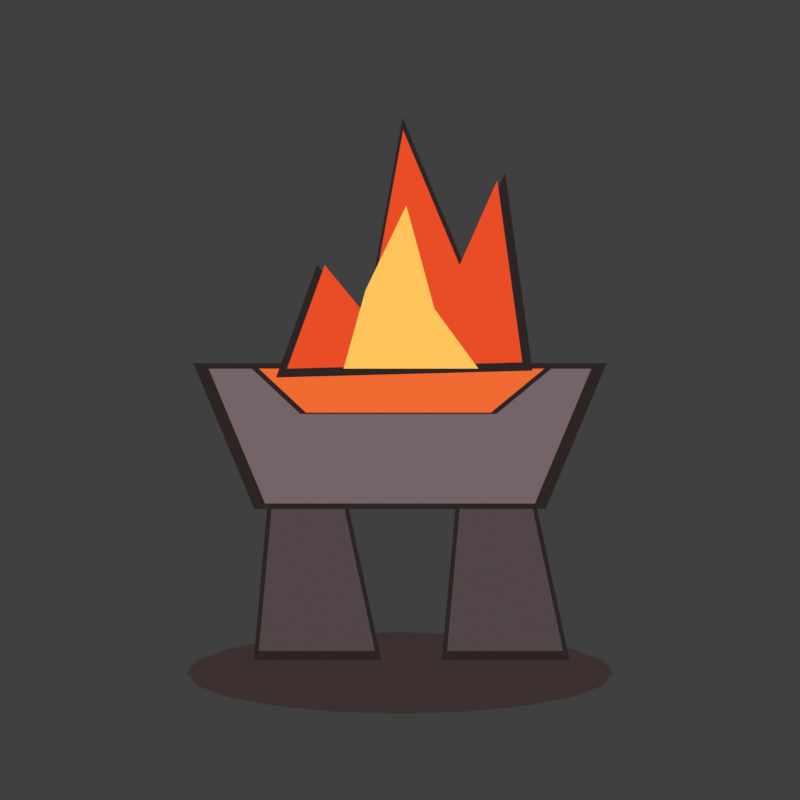 # Source: inferno_wall_landmark.blend  (saved by Blender 5.2.44; exported with 4.5.12 LTS)
import bpy
from mathutils import Matrix  # noqa: F401  (used for matrix-valued properties, if any)

bpy.ops.wm.read_factory_settings(use_empty=True)
scene = bpy.context.scene
scene.name = 'Scene'

# ---- collections
col_collection = bpy.data.collections.new('Collection'); scene.collection.children.link(col_collection)

# ---- materials (node trees are filled in below, after node groups)
mat_comic_ground_shadow__3c3030 = bpy.data.materials.new('comic_ground_shadow_#3C3030')
mat_comic_ground_shadow__3c3030.diffuse_color = (0.04519, 0.02956, 0.02956, 1.0)
mat_comic_brazier_leg_ink__2d2424 = bpy.data.materials.new('comic_brazier_leg_ink_#2D2424')
mat_comic_brazier_leg_ink__2d2424.diffuse_color = (0.02624, 0.01764, 0.01764, 1.0)
mat_comic_brazier_leg__514548 = bpy.data.materials.new('comic_brazier_leg_#514548')
mat_comic_brazier_leg__514548.diffuse_color = (0.08228, 0.05951, 0.0648, 1.0)
mat_comic_fire_bowl_ink__2d2424 = bpy.data.materials.new('comic_fire_bowl_ink_#2D2424')
mat_comic_fire_bowl_ink__2d2424.diffuse_color = (0.02624, 0.01764, 0.01764, 1.0)
mat_comic_fire_bowl__746367 = bpy.data.materials.new('comic_fire_bowl_#746367')
mat_comic_fire_bowl__746367.diffuse_color = (0.1746, 0.1248, 0.1356, 1.0)
mat_comic_coals_ink__2d2424 = bpy.data.materials.new('comic_coals_ink_#2D2424')
mat_comic_coals_ink__2d2424.diffuse_color = (0.02624, 0.01764, 0.01764, 1.0)
mat_comic_coals__f16a32 = bpy.data.materials.new('comic_coals_#F16A32')
mat_comic_coals__f16a32.diffuse_color = (0.8796, 0.1441, 0.0319, 1.0)
mat_comic_flame_outer_ink__2d2424 = bpy.data.materials.new('comic_flame_outer_ink_#2D2424')
mat_comic_flame_outer_ink__2d2424.diffuse_color = (0.02624, 0.01764, 0.01764, 1.0)
mat_comic_flame_outer__e94d26 = bpy.data.materials.new('comic_flame_outer_#E94D26')
mat_comic_flame_outer__e94d26.diffuse_color = (0.8148, 0.07421, 0.01938, 1.0)
mat_comic_flame_inner__ffc35c = bpy.data.materials.new('comic_flame_inner_#FFC35C')
mat_comic_flame_inner__ffc35c.diffuse_color = (1.0, 0.5457, 0.107, 1.0)

# ---- material node trees
mat_comic_ground_shadow__3c3030.use_nodes = True; mat_comic_ground_shadow__3c3030.node_tree.nodes.clear()
_N = mat_comic_ground_shadow__3c3030.node_tree.nodes; _L = mat_comic_ground_shadow__3c3030.node_tree.links
n0 = _N.new('ShaderNodeEmission'); n0.name = 'Emission'; n0.location = (0, 0)
n0.inputs[0].default_value = (0.04519, 0.02956, 0.02956, 1.0)
n1 = _N.new('ShaderNodeOutputMaterial'); n1.name = 'Material Output'; n1.location = (0, 0)
_L.new(n0.outputs[0], n1.inputs[0])
n1.is_active_output = True
mat_comic_brazier_leg_ink__2d2424.use_nodes = True; mat_comic_brazier_leg_ink__2d2424.node_tree.nodes.clear()
_N = mat_comic_brazier_leg_ink__2d2424.node_tree.nodes; _L = mat_comic_brazier_leg_ink__2d2424.node_tree.links
n0 = _N.new('ShaderNodeEmission'); n0.name = 'Emission'; n0.location = (0, 0)
n0.inputs[0].default_value = (0.02624, 0.01764, 0.01764, 1.0)
n1 = _N.new('ShaderNodeOutputMaterial'); n1.name = 'Material Output'; n1.location = (0, 0)
_L.new(n0.outputs[0], n1.inputs[0])
n1.is_active_output = True
mat_comic_brazier_leg__514548.use_nodes = True; mat_comic_brazier_leg__514548.node_tree.nodes.clear()
_N = mat_comic_brazier_leg__514548.node_tree.nodes; _L = mat_comic_brazier_leg__514548.node_tree.links
n0 = _N.new('ShaderNodeEmission'); n0.name = 'Emission'; n0.location = (0, 0)
n0.inputs[0].default_value = (0.08228, 0.05951, 0.0648, 1.0)
n1 = _N.new('ShaderNodeOutputMaterial'); n1.name = 'Material Output'; n1.location = (0, 0)
_L.new(n0.outputs[0], n1.inputs[0])
n1.is_active_output = True
mat_comic_fire_bowl_ink__2d2424.use_nodes = True; mat_comic_fire_bowl_ink__2d2424.node_tree.nodes.clear()
_N = mat_comic_fire_bowl_ink__2d2424.node_tree.nodes; _L = mat_comic_fire_bowl_ink__2d2424.node_tree.links
n0 = _N.new('ShaderNodeEmission'); n0.name = 'Emission'; n0.location = (0, 0)
n0.inputs[0].default_value = (0.02624, 0.01764, 0.01764, 1.0)
n1 = _N.new('ShaderNodeOutputMaterial'); n1.name = 'Material Output'; n1.location = (0, 0)
_L.new(n0.outputs[0], n1.inputs[0])
n1.is_active_output = True
mat_comic_fire_bowl__746367.use_nodes = True; mat_comic_fire_bowl__746367.node_tree.nodes.clear()
_N = mat_comic_fire_bowl__746367.node_tree.nodes; _L = mat_comic_fire_bowl__746367.node_tree.links
n0 = _N.new('ShaderNodeEmission'); n0.name = 'Emission'; n0.location = (0, 0)
n0.inputs[0].default_value = (0.1746, 0.1248, 0.1356, 1.0)
n1 = _N.new('ShaderNodeOutputMaterial'); n1.name = 'Material Output'; n1.location = (0, 0)
_L.new(n0.outputs[0], n1.inputs[0])
n1.is_active_output = True
mat_comic_coals_ink__2d2424.use_nodes = True; mat_comic_coals_ink__2d2424.node_tree.nodes.clear()
_N = mat_comic_coals_ink__2d2424.node_tree.nodes; _L = mat_comic_coals_ink__2d2424.node_tree.links
n0 = _N.new('ShaderNodeEmission'); n0.name = 'Emission'; n0.location = (0, 0)
n0.inputs[0].default_value = (0.02624, 0.01764, 0.01764, 1.0)
n1 = _N.new('ShaderNodeOutputMaterial'); n1.name = 'Material Output'; n1.location = (0, 0)
_L.new(n0.outputs[0], n1.inputs[0])
n1.is_active_output = True
mat_comic_coals__f16a32.use_nodes = True; mat_comic_coals__f16a32.node_tree.nodes.clear()
_N = mat_comic_coals__f16a32.node_tree.nodes; _L = mat_comic_coals__f16a32.node_tree.links
n0 = _N.new('ShaderNodeEmission'); n0.name = 'Emission'; n0.location = (0, 0)
n0.inputs[0].default_value = (0.8796, 0.1441, 0.0319, 1.0)
n1 = _N.new('ShaderNodeOutputMaterial'); n1.name = 'Material Output'; n1.location = (0, 0)
_L.new(n0.outputs[0], n1.inputs[0])
n1.is_active_output = True
mat_comic_flame_outer_ink__2d2424.use_nodes = True; mat_comic_flame_outer_ink__2d2424.node_tree.nodes.clear()
_N = mat_comic_flame_outer_ink__2d2424.node_tree.nodes; _L = mat_comic_flame_outer_ink__2d2424.node_tree.links
n0 = _N.new('ShaderNodeEmission'); n0.name = 'Emission'; n0.location = (0, 0)
n0.inputs[0].default_value = (0.02624, 0.01764, 0.01764, 1.0)
n1 = _N.new('ShaderNodeOutputMaterial'); n1.name = 'Material Output'; n1.location = (0, 0)
_L.new(n0.outputs[0], n1.inputs[0])
n1.is_active_output = True
mat_comic_flame_outer__e94d26.use_nodes = True; mat_comic_flame_outer__e94d26.node_tree.nodes.clear()
_N = mat_comic_flame_outer__e94d26.node_tree.nodes; _L = mat_comic_flame_outer__e94d26.node_tree.links
n0 = _N.new('ShaderNodeEmission'); n0.name = 'Emission'; n0.location = (0, 0)
n0.inputs[0].default_value = (0.8148, 0.07421, 0.01938, 1.0)
n1 = _N.new('ShaderNodeOutputMaterial'); n1.name = 'Material Output'; n1.location = (0, 0)
_L.new(n0.outputs[0], n1.inputs[0])
n1.is_active_output = True
mat_comic_flame_inner__ffc35c.use_nodes = True; mat_comic_flame_inner__ffc35c.node_tree.nodes.clear()
_N = mat_comic_flame_inner__ffc35c.node_tree.nodes; _L = mat_comic_flame_inner__ffc35c.node_tree.links
n0 = _N.new('ShaderNodeEmission'); n0.name = 'Emission'; n0.location = (0, 0)
n0.inputs[0].default_value = (1.0, 0.5457, 0.107, 1.0)
n1 = _N.new('ShaderNodeOutputMaterial'); n1.name = 'Material Output'; n1.location = (0, 0)
_L.new(n0.outputs[0], n1.inputs[0])
n1.is_active_output = True

# ---- world
world_world = bpy.data.worlds.new('World'); scene.world = world_world
world_world.use_nodes = True; world_world.node_tree.nodes.clear()
_N = world_world.node_tree.nodes; _L = world_world.node_tree.links
n0 = _N.new('ShaderNodeOutputWorld'); n0.name = 'World Output'; n0.location = (200, 100)
n1 = _N.new('ShaderNodeBackground'); n1.name = 'Background'; n1.location = (-200, 100)
n1.inputs[0].default_value = (0.05088, 0.05088, 0.05088, 1.0)
_L.new(n1.outputs[0], n0.inputs[0])
n0.is_active_output = True
world_world.color = (0.0, 0.0, 0.0)
world_world.sun_shadow_jitter_overblur = 0.0

# ---- cameras
cam_flat_orthographic_sprite_camera_035 = bpy.data.cameras.new('Flat orthographic sprite camera.035')
cam_flat_orthographic_sprite_camera_035.type = 'ORTHO'
cam_flat_orthographic_sprite_camera_035.ortho_scale = 2.55

# ---- meshes
me_ground_shadow_mesh_002 = bpy.data.meshes.new('ground_shadow_mesh.002')
me_ground_shadow_mesh_002.from_pydata([(0.68, -0.87, 0.01), (0.6467, -0.8298, 0.01), (0.5501, -0.7936, 0.01), (0.3997, -0.7648, 0.01), (0.2101, -0.7464, 0.01), (4.164e-17, -0.74, 0.01), (-0.2101, -0.7464, 0.01), (-0.3997, -0.7648, 0.01), (-0.5501, -0.7936, 0.01), (-0.6467, -0.8298, 0.01), (-0.68, -0.87, 0.01), (-0.6467, -0.9102, 0.01), (-0.5501, -0.9464, 0.01), (-0.3997, -0.9752, 0.01), (-0.2101, -0.9936, 0.01), (-1.249e-16, -1.0, 0.01), (0.2101, -0.9936, 0.01), (0.3997, -0.9752, 0.01), (0.5501, -0.9464, 0.01), (0.6467, -0.9102, 0.01)], [], [(0, 1, 2, 3, 4, 5, 6, 7, 8, 9, 10, 11, 12, 13, 14, 15, 16, 17, 18, 19)])
me_ground_shadow_mesh_002.materials.append(mat_comic_ground_shadow__3c3030)
me_ground_shadow_mesh_002.update()
me_brazier_leg_ink_mesh = bpy.data.meshes.new('brazier_leg_ink_mesh')
me_brazier_leg_ink_mesh.from_pydata([(-0.4117, -0.212, 0.03), (-0.1918, -0.212, 0.03), (-0.05975, -0.828, 0.03), (-0.4667, -0.828, 0.03)], [], [(0, 1, 2, 3)])
me_brazier_leg_ink_mesh.materials.append(mat_comic_brazier_leg_ink__2d2424)
me_brazier_leg_ink_mesh.update()
me_brazier_leg_mesh = bpy.data.meshes.new('brazier_leg_mesh')
me_brazier_leg_mesh.from_pydata([(-0.4, -0.24, 0.032), (-0.2, -0.24, 0.032), (-0.08, -0.8, 0.032), (-0.45, -0.8, 0.032)], [], [(0, 1, 2, 3)])
me_brazier_leg_mesh.materials.append(mat_comic_brazier_leg__514548)
me_brazier_leg_mesh.update()
me_brazier_leg_ink_mesh_001 = bpy.data.meshes.new('brazier_leg_ink_mesh.001')
me_brazier_leg_ink_mesh_001.from_pydata([(0.1883, -0.212, 0.03), (0.4083, -0.212, 0.03), (0.5403, -0.828, 0.03), (0.1332, -0.828, 0.03)], [], [(0, 1, 2, 3)])
me_brazier_leg_ink_mesh_001.materials.append(mat_comic_brazier_leg_ink__2d2424)
me_brazier_leg_ink_mesh_001.update()
me_brazier_leg_mesh_001 = bpy.data.meshes.new('brazier_leg_mesh.001')
me_brazier_leg_mesh_001.from_pydata([(0.2, -0.24, 0.032), (0.4, -0.24, 0.032), (0.52, -0.8, 0.032), (0.15, -0.8, 0.032)], [], [(0, 1, 2, 3)])
me_brazier_leg_mesh_001.materials.append(mat_comic_brazier_leg__514548)
me_brazier_leg_mesh_001.update()
me_fire_bowl_ink_mesh = bpy.data.meshes.new('fire_bowl_ink_mesh')
me_fire_bowl_ink_mesh.from_pydata([(-0.6588, 0.1172, 0.08), (0.6588, 0.1172, 0.08), (0.4644, -0.3472, 0.08), (-0.4644, -0.3472, 0.08)], [], [(0, 1, 2, 3)])
me_fire_bowl_ink_mesh.materials.append(mat_comic_fire_bowl_ink__2d2424)
me_fire_bowl_ink_mesh.update()
me_fire_bowl_mesh = bpy.data.meshes.new('fire_bowl_mesh')
me_fire_bowl_mesh.from_pydata([(-0.61, 0.1, 0.082), (0.61, 0.1, 0.082), (0.43, -0.33, 0.082), (-0.43, -0.33, 0.082)], [], [(0, 1, 2, 3)])
me_fire_bowl_mesh.materials.append(mat_comic_fire_bowl__746367)
me_fire_bowl_mesh.update()
me_coals_ink_mesh = bpy.data.meshes.new('coals_ink_mesh')
me_coals_ink_mesh.from_pydata([(-0.477, 0.1042, 0.1), (0.4876, 0.1042, 0.1), (0.3074, -0.0442, 0.1), (-0.318, -0.0442, 0.1)], [], [(0, 1, 2, 3)])
me_coals_ink_mesh.materials.append(mat_comic_coals_ink__2d2424)
me_coals_ink_mesh.update()
me_coals_mesh = bpy.data.meshes.new('coals_mesh')
me_coals_mesh.from_pydata([(-0.45, 0.1, 0.102), (0.46, 0.1, 0.102), (0.29, -0.04, 0.102), (-0.3, -0.04, 0.102)], [], [(0, 1, 2, 3)])
me_coals_mesh.materials.append(mat_comic_coals__f16a32)
me_coals_mesh.update()
me_flame_outer_ink_mesh = bpy.data.meshes.new('flame_outer_ink_mesh')
me_flame_outer_ink_mesh.from_pydata([(-0.395, 0.07171, 0.12), (-0.2642, 0.4314, 0.12), (-0.1116, 0.2461, 0.12), (0.008329, 0.9001, 0.12), (0.2045, 0.4314, 0.12), (0.3353, 0.7257, 0.12), (0.4225, 0.09351, 0.12)], [], [(0, 1, 2, 3, 4, 5, 6)])
me_flame_outer_ink_mesh.materials.append(mat_comic_flame_outer_ink__2d2424)
me_flame_outer_ink_mesh.update()
me_flame_outer_mesh = bpy.data.meshes.new('flame_outer_mesh')
me_flame_outer_mesh.from_pydata([(-0.36, 0.1, 0.122), (-0.24, 0.43, 0.122), (-0.1, 0.26, 0.122), (0.01, 0.86, 0.122), (0.19, 0.43, 0.122), (0.31, 0.7, 0.122), (0.39, 0.12, 0.122)], [], [(0, 1, 2, 3, 4, 5, 6)])
me_flame_outer_mesh.materials.append(mat_comic_flame_outer__e94d26)
me_flame_outer_mesh.update()
me_flame_inner_mesh = bpy.data.meshes.new('flame_inner_mesh')
me_flame_inner_mesh.from_pydata([(-0.18, 0.1, 0.14), (-0.11, 0.35, 0.14), (0.02, 0.62, 0.14), (0.11, 0.29, 0.14), (0.25, 0.1, 0.14)], [], [(0, 1, 2, 3, 4)])
me_flame_inner_mesh.materials.append(mat_comic_flame_inner__ffc35c)
me_flame_inner_mesh.update()

# ---- objects
ob_ground_shadow = bpy.data.objects.new('ground_shadow', me_ground_shadow_mesh_002)
ob_brazier_leg_ink = bpy.data.objects.new('brazier_leg_ink', me_brazier_leg_ink_mesh)
ob_brazier_leg = bpy.data.objects.new('brazier_leg', me_brazier_leg_mesh)
ob_brazier_leg_ink_001 = bpy.data.objects.new('brazier_leg_ink.001', me_brazier_leg_ink_mesh_001)
ob_brazier_leg_001 = bpy.data.objects.new('brazier_leg.001', me_brazier_leg_mesh_001)
ob_fire_bowl_ink = bpy.data.objects.new('fire_bowl_ink', me_fire_bowl_ink_mesh)
ob_fire_bowl = bpy.data.objects.new('fire_bowl', me_fire_bowl_mesh)
ob_coals_ink = bpy.data.objects.new('coals_ink', me_coals_ink_mesh)
ob_coals = bpy.data.objects.new('coals', me_coals_mesh)
ob_flame_outer_ink = bpy.data.objects.new('flame_outer_ink', me_flame_outer_ink_mesh)
ob_flame_outer = bpy.data.objects.new('flame_outer', me_flame_outer_mesh)
ob_flame_inner = bpy.data.objects.new('flame_inner', me_flame_inner_mesh)
ob_flat_orthographic_sprite_camera = bpy.data.objects.new('Flat orthographic sprite camera', cam_flat_orthographic_sprite_camera_035)

# ---- transforms, parenting, visibility, modifiers, constraints
ob_ground_shadow.location = (0.0, 0.0, 0.0)
ob_brazier_leg_ink.location = (0.0, 0.0, 0.0)
ob_brazier_leg.location = (0.0, 0.0, 0.0)
ob_brazier_leg_ink_001.location = (0.0, 0.0, 0.0)
ob_brazier_leg_001.location = (0.0, 0.0, 0.0)
ob_fire_bowl_ink.location = (0.0, 0.0, 0.0)
ob_fire_bowl.location = (0.0, 0.0, 0.0)
ob_coals_ink.location = (0.0, 0.0, 0.0)
ob_coals.location = (0.0, 0.0, 0.0)
ob_flame_outer_ink.location = (0.0, 0.0, 0.0)
ob_flame_outer.location = (0.0, 0.0, 0.0)
ob_flame_inner.location = (0.0, 0.0, 0.0)
ob_flat_orthographic_sprite_camera.location = (0.0, 0.0, 10.0)

# ---- collection membership
col_collection.objects.link(ob_ground_shadow)
col_collection.objects.link(ob_brazier_leg_ink)
col_collection.objects.link(ob_brazier_leg)
col_collection.objects.link(ob_brazier_leg_ink_001)
col_collection.objects.link(ob_brazier_leg_001)
col_collection.objects.link(ob_fire_bowl_ink)
col_collection.objects.link(ob_fire_bowl)
col_collection.objects.link(ob_coals_ink)
col_collection.objects.link(ob_coals)
col_collection.objects.link(ob_flame_outer_ink)
col_collection.objects.link(ob_flame_outer)
col_collection.objects.link(ob_flame_inner)
col_collection.objects.link(ob_flat_orthographic_sprite_camera)

# ---- scene / render settings (as saved in the file)
scene.camera = ob_flat_orthographic_sprite_camera
scene.frame_start = 1; scene.frame_end = 250; scene.frame_set(1)
scene.render.engine = 'CYCLES'
scene.render.resolution_x = 96
scene.render.resolution_y = 96
scene.render.film_transparent = True
scene.render.bake_bias = 0.0
scene.render.bake_samples = 0
scene.render.compositor_device = 'GPU'
scene.cycles.samples = 8
scene.eevee.use_volume_custom_range = False
scene.eevee.fast_gi_thickness_near = 0.1
scene.eevee.fast_gi_thickness_far = 0.0
scene.eevee.ray_tracing_options.screen_trace_thickness = 0.1
scene.view_settings.look = 'Medium High Contrast'
scene.view_settings.view_transform = 'Standard'
bpy.context.view_layer.update()
